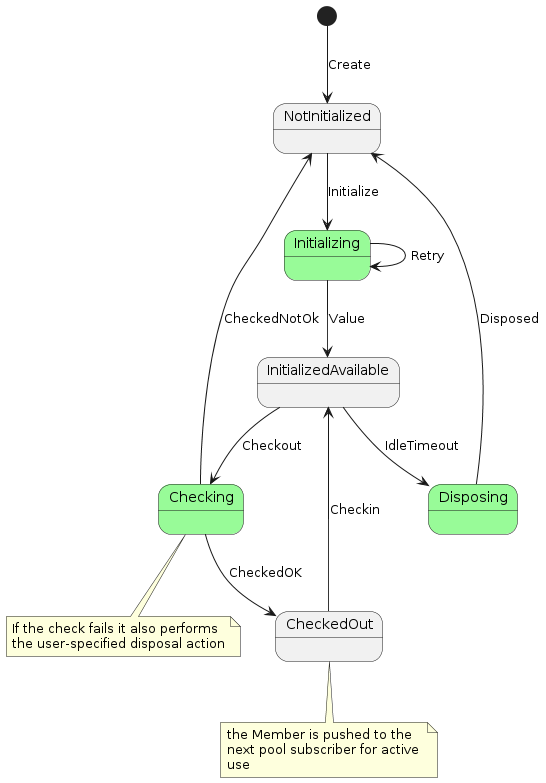

The diagram above was rendered by PlantUML. Its source (embedded in the PNG):
@startuml

state Initializing #palegreen {
}
state Checking #palegreen {
}
state Disposing #palegreen {
}

[*] --> NotInitialized: Create
NotInitialized --> Initializing: Initialize
Initializing --> InitializedAvailable: Value
Initializing --> Initializing: Retry
InitializedAvailable --> Checking: Checkout
Checking --> NotInitialized: CheckedNotOk
Checking --> CheckedOut: CheckedOK
InitializedAvailable --> Disposing: IdleTimeout 
Disposing --> NotInitialized: Disposed
CheckedOut --> InitializedAvailable: Checkin

note bottom of Checking
  If the check fails it also performs
  the user-specified disposal action
end note

note bottom of CheckedOut
  the Member is pushed to the 
  next pool subscriber for active 
  use
end note

@enduml